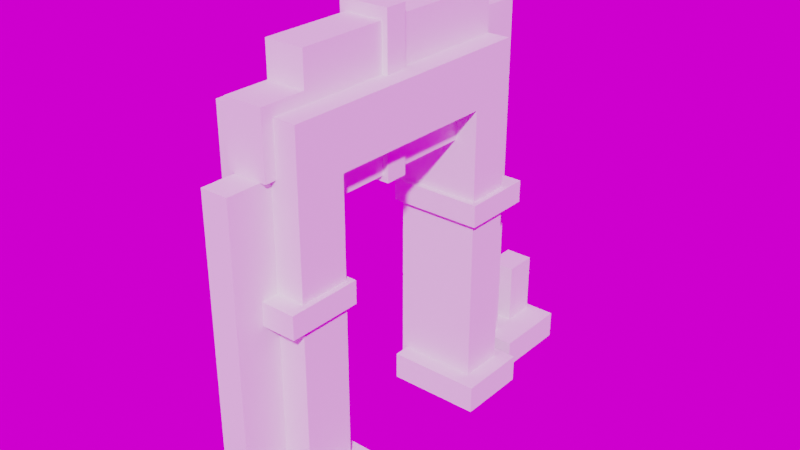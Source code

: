 # Source: porte_leu_.blend  (saved by Blender 2.90.8; exported with 4.5.12 LTS)
import bpy
from mathutils import Matrix  # noqa: F401  (used for matrix-valued properties, if any)

bpy.ops.wm.read_factory_settings(use_empty=True)
scene = bpy.context.scene
scene.name = 'Scene'

# ---- collections
col_collection = bpy.data.collections.new('Collection'); scene.collection.children.link(col_collection)

# ---- images (referenced by path relative to the original .blend; pixels are not part of the script)
import os
ASSET_DIR = os.environ.get("B2B_ASSET_DIR", "")  # directory of the original .blend (textures are referenced by path, not embedded)
HERE = os.path.dirname(os.path.abspath(__file__))  # packed textures are extracted next to this script under _unpacked/

def load_image(name, relpath, width, height, colorspace="sRGB"):
    """Load a texture the original file referenced (path relative to the .blend, or extracted next to this script)."""
    p = next((c for c in (os.path.join(HERE, relpath), os.path.join(ASSET_DIR, relpath)) if relpath and os.path.exists(c)), "")
    if p:
        img = bpy.data.images.load(p, check_existing=True)
        img.name = name
    else:  # same state as the original file: an image datablock whose file is absent (Cycles renders it pink)
        img = bpy.data.images.new(name, width, height)
        img.source = "FILE"
        img.filepath = "//" + (relpath or name)
    img.colorspace_settings.name = colorspace
    return img
img_pixeltexturegrid_64_png = load_image('PixelTextureGrid_64.png', 'WoodPillar.png', 1024, 1024, 'sRGB')

# ---- world
world_world = bpy.data.worlds.new('World'); scene.world = world_world
world_world.use_nodes = True; world_world.node_tree.nodes.clear()
_N = world_world.node_tree.nodes; _L = world_world.node_tree.links
n0 = _N.new('ShaderNodeOutputWorld'); n0.name = 'World Output'; n0.location = (300, 300)
n1 = _N.new('ShaderNodeTexImage'); n1.name = 'Image Texture'; n1.location = (-280, 280)
n1.image = img_pixeltexturegrid_64_png
n1.interpolation = 'Closest'
n2 = _N.new('ShaderNodeEmission'); n2.name = 'Emission'; n2.location = (10, 300)
_L.new(n2.outputs[0], n0.inputs[0])
_L.new(n1.outputs[0], n2.inputs[0])
n0.is_active_output = True
world_world.color = (0.05088, 0.05088, 0.05088)
world_world.use_sun_shadow = False
world_world.sun_shadow_jitter_overblur = 0.0

# ---- meshes
me_cube_001 = bpy.data.meshes.new('Cube.001')
me_cube_001.from_pydata([(-0.6334, -2.358, -0.449), (-0.6334, -2.358, 3.614), (-0.6334, 0.6418, -0.449), (-0.6334, 0.6418, 3.614), (0.3041, -2.358, -0.449), (0.3041, -2.358, 3.614), (0.3041, 0.6418, -0.449), (0.3041, 0.6418, 3.614), (-0.6334, -1.796, -0.449), (-0.6334, -1.796, 3.614), (0.3041, -1.796, -0.449), (0.3041, -1.796, 3.614), (-0.6334, 0.1418, 3.614), (0.3041, 0.1418, -0.449), (-0.6334, 0.1418, -0.449), (0.3041, 0.1418, 3.614), (-0.6334, -2.358, 2.989), (-0.6334, 0.6418, 2.989), (0.3041, 0.6418, 2.989), (0.3041, -2.358, 2.989), (0.3041, -1.796, 2.989), (-0.6334, -1.796, 2.989), (0.3041, 0.1418, 2.989), (-0.6334, 0.1418, 2.989), (0.3041, -2.358, -0.324), (0.3041, -1.796, -0.324), (-0.6334, -1.796, -0.324), (-0.6334, -2.358, -0.324), (-0.6334, 0.6418, -0.324), (0.3041, 0.6418, -0.324), (0.3041, 0.1418, -0.324), (-0.6334, 0.1418, -0.324)], [], [(23, 12, 3, 17), (17, 3, 7, 18), (20, 11, 5, 19), (19, 5, 1, 16), (8, 10, 4, 0), (11, 9, 1, 5), (15, 12, 9, 11), (22, 15, 11, 20), (16, 1, 9, 21), (18, 7, 15, 22), (2, 6, 13, 14), (7, 3, 12, 15), (21, 9, 12, 23), (29, 18, 22, 30), (27, 16, 21, 26), (22, 20, 21, 23), (24, 19, 16, 27), (25, 20, 19, 24), (28, 17, 18, 29), (31, 23, 17, 28), (31, 14, 13, 30), (26, 25, 10, 8), (21, 20, 25, 26), (10, 25, 24, 4), (4, 24, 27, 0), (0, 27, 26, 8), (23, 31, 30, 22), (14, 31, 28, 2), (2, 28, 29, 6), (6, 29, 30, 13)])
_uv = me_cube_001.uv_layers.new(name='UVMap')
_uv.uv.foreach_set('vector', [0.4122, 0.1881, 0.625, 0.1881, 0.625, 0.25, 0.4122, 0.25, 0.4122, 0.25, 0.625, 0.25, 0.625, 0.5, 0.4122, 0.5, 0.4122, 0.6246, 0.625, 0.6246, 0.625, 0.75, 0.4122, 0.75, 0.4122, 0.75, 0.625, 0.75, 0.625, 1.0, 0.4122, 1.0, 0.125, 0.6246, 0.375, 0.6246, 0.375, 0.75, 0.125, 0.75, 0.625, 0.6246, 0.875, 0.6246, 0.875, 0.75, 0.625, 0.75, 0.625, 0.5619, 0.875, 0.5619, 0.875, 0.6246, 0.625, 0.6246, 0.4122, 0.5619, 0.625, 0.5619, 0.625, 0.6246, 0.4122, 0.6246, 0.4122, 0.0, 0.625, 0.0, 0.625, 0.1254, 0.4122, 0.1254, 0.4122, 0.5, 0.625, 0.5, 0.625, 0.5619, 0.4122, 0.5619, 0.125, 0.5, 0.375, 0.5, 0.375, 0.5619, 0.125, 0.5619, 0.625, 0.5, 0.875, 0.5, 0.875, 0.5619, 0.625, 0.5619, 0.4122, 0.1254, 0.625, 0.1254, 0.625, 0.1881, 0.4122, 0.1881, 0.3764, 0.5, 0.4122, 0.5, 0.4122, 0.5619, 0.3764, 0.5619, 0.3765, 0.0, 0.4122, 0.0, 0.4122, 0.1254, 0.3765, 0.1254, 0.4122, 0.5619, 0.4122, 0.6246, 0.4122, 0.1254, 0.4122, 0.1881, 0.3765, 0.75, 0.4122, 0.75, 0.4122, 1.0, 0.3765, 1.0, 0.3765, 0.6246, 0.4122, 0.6246, 0.4122, 0.75, 0.3765, 0.75, 0.3764, 0.25, 0.4122, 0.25, 0.4122, 0.5, 0.3764, 0.5, 0.3764, 0.1881, 0.4122, 0.1881, 0.4122, 0.25, 0.3764, 0.25, 0.3764, 0.1881, 0.375, 0.1881, 0.375, 0.5619, 0.3764, 0.5619, 0.3765, 0.1254, 0.3765, 0.6246, 0.375, 0.6246, 0.375, 0.1254, 0.4122, 0.1254, 0.4122, 0.6246, 0.3765, 0.6246, 0.3765, 0.1254, 0.375, 0.6246, 0.3765, 0.6246, 0.3765, 0.75, 0.375, 0.75, 0.375, 0.75, 0.3765, 0.75, 0.3765, 1.0, 0.375, 1.0, 0.375, 0.0, 0.3765, 0.0, 0.3765, 0.1254, 0.375, 0.1254, 0.4122, 0.1881, 0.3764, 0.1881, 0.3764, 0.5619, 0.4122, 0.5619, 0.375, 0.1881, 0.3764, 0.1881, 0.3764, 0.25, 0.375, 0.25, 0.375, 0.25, 0.3764, 0.25, 0.3764, 0.5, 0.375, 0.5, 0.375, 0.5, 0.3764, 0.5, 0.3764, 0.5619, 0.375, 0.5619])
me_cube_001.use_remesh_fix_poles = True
me_cube_001.use_remesh_preserve_attributes = False
me_cube_001.use_mirror_vertex_groups = False
me_cube_001.update()
me_cube_004 = bpy.data.meshes.new('Cube.004')
me_cube_004.from_pydata([(-0.04228, -1.731, -0.09769), (-0.04228, -1.731, 2.454), (-0.04228, -1.366, -0.09769), (-0.04228, -1.366, 2.454), (0.1855, -1.731, -0.09769), (0.1855, -1.731, 2.454), (0.1855, -1.366, -0.09769), (0.1855, -1.366, 2.454)], [], [(0, 1, 3, 2), (2, 3, 7, 6), (6, 7, 5, 4), (4, 5, 1, 0), (2, 6, 4, 0), (7, 3, 1, 5)])
_uv = me_cube_004.uv_layers.new(name='UVMap')
_uv.uv.foreach_set('vector', [0.375, 0.0, 0.625, 0.0, 0.625, 0.25, 0.375, 0.25, 0.375, 0.25, 0.625, 0.25, 0.625, 0.5, 0.375, 0.5, 0.375, 0.5, 0.625, 0.5, 0.625, 0.75, 0.375, 0.75, 0.375, 0.75, 0.625, 0.75, 0.625, 1.0, 0.375, 1.0, 0.125, 0.5, 0.375, 0.5, 0.375, 0.75, 0.125, 0.75, 0.625, 0.5, 0.875, 0.5, 0.875, 0.75, 0.625, 0.75])
me_cube_004.use_remesh_fix_poles = True
me_cube_004.use_remesh_preserve_attributes = False
me_cube_004.use_mirror_vertex_groups = False
me_cube_004.update()
me_cube_005 = bpy.data.meshes.new('Cube.005')
me_cube_005.from_pydata([(0.4745, -2.198, -0.436), (0.4745, -2.198, 2.708), (0.4745, -1.833, -0.436), (0.4745, -1.833, 2.708), (0.7023, -2.198, -0.436), (0.7023, -2.198, 2.708), (0.7023, -1.833, -0.436), (0.7023, -1.833, 2.708)], [], [(0, 1, 3, 2), (2, 3, 7, 6), (6, 7, 5, 4), (4, 5, 1, 0), (2, 6, 4, 0), (7, 3, 1, 5)])
_uv = me_cube_005.uv_layers.new(name='UVMap')
_uv.uv.foreach_set('vector', [0.375, 0.0, 0.625, 0.0, 0.625, 0.25, 0.375, 0.25, 0.375, 0.25, 0.625, 0.25, 0.625, 0.5, 0.375, 0.5, 0.375, 0.5, 0.625, 0.5, 0.625, 0.75, 0.375, 0.75, 0.375, 0.75, 0.625, 0.75, 0.625, 1.0, 0.375, 1.0, 0.125, 0.5, 0.375, 0.5, 0.375, 0.75, 0.125, 0.75, 0.625, 0.5, 0.875, 0.5, 0.875, 0.75, 0.625, 0.75])
me_cube_005.use_remesh_fix_poles = True
me_cube_005.use_remesh_preserve_attributes = False
me_cube_005.use_mirror_vertex_groups = False
me_cube_005.update()
me_cube_006 = bpy.data.meshes.new('Cube.006')
me_cube_006.from_pydata([(0.7464, -2.467, 2.188), (0.7478, -2.471, 1.797), (0.7464, -4.075, 2.188), (0.7478, -4.066, 1.797), (0.4249, -2.467, 2.188), (0.4289, -2.471, 1.797), (0.4249, -4.075, 2.188), (0.4289, -4.066, 1.797)], [], [(0, 2, 3, 1), (2, 6, 7, 3), (6, 4, 5, 7), (4, 0, 1, 5), (2, 0, 4, 6), (7, 5, 1, 3)])
_uv = me_cube_006.uv_layers.new(name='UVMap')
_uv.uv.foreach_set('vector', [0.375, 0.0, 0.375, 0.25, 0.625, 0.25, 0.625, 0.0, 0.375, 0.25, 0.375, 0.5, 0.625, 0.5, 0.625, 0.25, 0.375, 0.5, 0.375, 0.75, 0.625, 0.75, 0.625, 0.5, 0.375, 0.75, 0.375, 1.0, 0.625, 1.0, 0.625, 0.75, 0.125, 0.5, 0.125, 0.75, 0.375, 0.75, 0.375, 0.5, 0.625, 0.5, 0.625, 0.75, 0.875, 0.75, 0.875, 0.5])
me_cube_006.use_remesh_fix_poles = True
me_cube_006.use_remesh_preserve_attributes = False
me_cube_006.use_mirror_vertex_groups = False
me_cube_006.update()
me_cube_007 = bpy.data.meshes.new('Cube.007')
me_cube_007.from_pydata([(0.4289, -4.111, 2.526), (0.4289, -4.111, 2.89), (0.4289, -2.198, 2.526), (0.4289, -2.198, 2.89), (0.7478, -4.111, 2.526), (0.7478, -4.111, 2.89), (0.7478, -2.198, 2.526), (0.7478, -2.198, 2.89), (0.7478, -4.111, 2.617), (0.4289, -4.111, 2.617), (0.7478, -4.476, 2.617), (0.7478, -4.476, 2.116), (0.4289, -4.476, 2.116), (0.4289, -4.476, 2.617), (0.4289, -4.385, 2.116), (0.7478, -4.385, 2.116)], [], [(0, 9, 1, 3, 2), (2, 3, 7, 6), (6, 7, 5, 8, 4), (8, 9, 13, 10), (2, 6, 4, 0), (7, 3, 1, 5), (11, 10, 13, 12), (9, 8, 5, 1), (0, 4, 15, 14), (9, 0, 14, 12, 13), (4, 8, 10, 11, 15), (14, 15, 11, 12)])
_uv = me_cube_007.uv_layers.new(name='UVMap')
_uv.uv.foreach_set('vector', [0.375, 0.0, 0.444, 0.0, 0.625, 0.0, 0.625, 0.25, 0.375, 0.25, 0.375, 0.25, 0.625, 0.25, 0.625, 0.5, 0.375, 0.5, 0.375, 0.5, 0.625, 0.5, 0.625, 0.75, 0.4536, 0.75, 0.375, 0.75, 0.4536, 0.75, 0.444, 1.0, 0.444, 1.0, 0.4536, 0.75, 0.125, 0.5, 0.375, 0.5, 0.375, 0.75, 0.125, 0.75, 0.625, 0.5, 0.875, 0.5, 0.875, 0.75, 0.625, 0.75, 0.375, 0.75, 0.4536, 0.75, 0.444, 1.0, 0.375, 1.0, 0.444, 1.0, 0.4536, 0.75, 0.625, 0.75, 0.625, 1.0, 0.125, 0.75, 0.375, 0.75, 0.375, 0.75, 0.125, 0.75, 0.444, 0.0, 0.375, 0.0, 0.375, 0.0, 0.375, 0.0, 0.444, 0.0, 0.375, 0.75, 0.4536, 0.75, 0.4536, 0.75, 0.375, 0.75, 0.375, 0.75, 0.125, 0.75, 0.375, 0.75, 0.375, 0.75, 0.125, 0.75])
me_cube_007.use_remesh_fix_poles = True
me_cube_007.use_remesh_preserve_attributes = False
me_cube_007.use_mirror_vertex_groups = False
me_cube_007.update()
me_cube_008 = bpy.data.meshes.new('Cube.008')
me_cube_008.from_pydata([(0.333, -4.856, -0.4302), (0.333, -4.856, -0.2924), (0.333, -4.004, -0.4302), (0.333, -3.983, -0.2924), (0.8382, -4.856, -0.4302), (0.8382, -4.856, -0.2924), (0.8382, -4.004, -0.4302), (0.8382, -3.983, -0.2924), (0.333, -4.396, -0.4302), (0.333, -4.396, -0.2005), (0.333, -3.799, -0.4302), (0.333, -3.799, -0.2005), (1.114, -4.396, -0.4302), (1.114, -4.396, -0.2005), (1.114, -3.799, -0.4302), (1.114, -3.799, -0.2005)], [], [(0, 1, 3, 2), (2, 3, 7, 6), (6, 7, 5, 4), (4, 5, 1, 0), (2, 6, 4, 0), (7, 3, 1, 5), (8, 9, 11, 10), (10, 11, 15, 14), (14, 15, 13, 12), (12, 13, 9, 8), (10, 14, 12, 8), (15, 11, 9, 13)])
_uv = me_cube_008.uv_layers.new(name='UVMap')
_uv.uv.foreach_set('vector', [0.375, 0.0, 0.625, 0.0, 0.625, 0.25, 0.375, 0.25, 0.375, 0.25, 0.625, 0.25, 0.625, 0.5, 0.375, 0.5, 0.375, 0.5, 0.625, 0.5, 0.625, 0.75, 0.375, 0.75, 0.375, 0.75, 0.625, 0.75, 0.625, 1.0, 0.375, 1.0, 0.125, 0.5, 0.375, 0.5, 0.375, 0.75, 0.125, 0.75, 0.625, 0.5, 0.875, 0.5, 0.875, 0.75, 0.625, 0.75, 0.375, 0.0, 0.625, 0.0, 0.625, 0.25, 0.375, 0.25, 0.375, 0.25, 0.625, 0.25, 0.625, 0.5, 0.375, 0.5, 0.375, 0.5, 0.625, 0.5, 0.625, 0.75, 0.375, 0.75, 0.375, 0.75, 0.625, 0.75, 0.625, 1.0, 0.375, 1.0, 0.125, 0.5, 0.375, 0.5, 0.375, 0.75, 0.125, 0.75, 0.625, 0.5, 0.875, 0.5, 0.875, 0.75, 0.625, 0.75])
me_cube_008.use_remesh_fix_poles = True
me_cube_008.use_remesh_preserve_attributes = False
me_cube_008.use_mirror_vertex_groups = False
me_cube_008.update()
me_cube_009 = bpy.data.meshes.new('Cube.009')
me_cube_009.from_pydata([(0.2734, -2.688, -0.4562), (0.2734, -2.688, -0.2284), (0.2734, -2.096, -0.4562), (0.2734, -2.096, -0.2284), (1.048, -2.688, -0.4562), (1.048, -2.688, -0.2284), (1.048, -2.096, -0.4562), (1.048, -2.096, -0.2284), (0.2734, -1.959, -0.4556), (0.2734, -1.959, -0.2278), (0.2734, -1.367, -0.4556), (0.2734, -1.367, -0.2278), (0.9113, -1.959, -0.4556), (0.9113, -1.959, -0.2278), (0.9113, -1.367, -0.4556), (0.9113, -1.367, -0.2278), (0.6834, -1.367, -0.4556), (0.6834, -1.367, -0.2278), (0.6834, -1.959, -0.4556), (0.6834, -1.959, -0.2278), (0.4556, -1.367, -0.4556), (0.4556, -1.959, -0.2278), (0.4556, -1.367, -0.2278), (0.4556, -1.959, -0.4556), (0.6834, -1.64, -0.2278), (0.4556, -1.64, -0.2278), (0.4556, -1.367, 0.2734), (0.6834, -1.367, 0.2734), (0.6834, -1.64, 0.2734), (0.4556, -1.64, 0.2734), (0.4556, -1.367, -0.2278), (0.6834, -1.367, -0.2278), (0.2734, -1.321, -0.2278), (0.2734, -1.321, -0.4556), (0.4556, -1.321, -0.4556), (0.6834, -1.321, -0.2278), (0.9113, -1.321, -0.2278), (0.9113, -1.321, -0.4556), (0.6834, -1.321, -0.4556), (0.4556, -1.321, -0.2278), (0.6834, -1.64, -0.2278), (0.4556, -1.64, -0.2278)], [], [(0, 1, 3, 2), (2, 3, 7, 6), (6, 7, 5, 4), (4, 5, 1, 0), (2, 6, 4, 0), (7, 3, 1, 5), (8, 9, 11, 10), (22, 17, 35, 39), (14, 15, 13, 12), (23, 21, 9, 8), (16, 14, 12, 18), (22, 11, 9, 21, 25), (15, 17, 24, 19, 13), (20, 16, 18, 23), (12, 13, 19, 18), (20, 10, 33, 34), (15, 14, 37, 36), (10, 20, 23, 8), (24, 17, 27, 28), (18, 19, 21, 23), (24, 25, 21, 19), (27, 26, 29, 28), (22, 26, 30), (22, 25, 29, 26), (29, 25, 41), (28, 29, 41, 40), (17, 22, 30, 31), (27, 17, 31), (38, 35, 36, 37), (34, 39, 35, 38), (33, 32, 39, 34), (11, 22, 39, 32), (16, 20, 34, 38), (17, 15, 36, 35), (10, 11, 32, 33), (14, 16, 38, 37), (24, 28, 40), (25, 24, 40, 41), (26, 27, 31, 30)])
_uv = me_cube_009.uv_layers.new(name='UVMap')
_uv.uv.foreach_set('vector', [0.375, 0.0, 0.625, 0.0, 0.625, 0.25, 0.375, 0.25, 0.375, 0.25, 0.625, 0.25, 0.625, 0.5, 0.375, 0.5, 0.375, 0.5, 0.625, 0.5, 0.625, 0.75, 0.375, 0.75, 0.375, 0.75, 0.625, 0.75, 0.625, 1.0, 0.375, 1.0, 0.125, 0.5, 0.375, 0.5, 0.375, 0.75, 0.125, 0.75, 0.625, 0.5, 0.875, 0.5, 0.875, 0.75, 0.625, 0.75, 0.375, 0.0, 0.625, 0.0, 0.625, 0.25, 0.375, 0.25, 0.625, 0.3125, 0.625, 0.375, 0.625, 0.375, 0.625, 0.3125, 0.375, 0.5, 0.625, 0.5, 0.625, 0.75, 0.375, 0.75, 0.375, 0.9375, 0.625, 0.9375, 0.625, 1.0, 0.375, 1.0, 0.25, 0.5, 0.375, 0.5, 0.375, 0.75, 0.25, 0.75, 0.8125, 0.5, 0.875, 0.5, 0.875, 0.75, 0.8125, 0.75, 0.8125, 0.6905, 0.625, 0.5, 0.75, 0.5, 0.75, 0.6904, 0.75, 0.75, 0.625, 0.75, 0.1875, 0.5, 0.25, 0.5, 0.25, 0.75, 0.1875, 0.75, 0.375, 0.75, 0.625, 0.75, 0.625, 0.875, 0.375, 0.875, 0.1875, 0.5, 0.125, 0.5, 0.125, 0.5, 0.1875, 0.5, 0.625, 0.5, 0.375, 0.5, 0.375, 0.5, 0.625, 0.5, 0.125, 0.5, 0.1875, 0.5, 0.1875, 0.75, 0.125, 0.75, 0.75, 0.6904, 0.75, 0.5, 0.75, 0.5, 0.75, 0.6904, 0.375, 0.875, 0.625, 0.875, 0.625, 0.9375, 0.375, 0.9375, 0.75, 0.6904, 0.8125, 0.6905, 0.8125, 0.75, 0.75, 0.75, 0.75, 0.5, 0.8125, 0.5, 0.8125, 0.6905, 0.75, 0.6904, 0.8125, 0.5, 0.8125, 0.5, 0.8125, 0.5, 0.8125, 0.5, 0.8125, 0.6905, 0.8125, 0.6905, 0.8125, 0.5, 0.8125, 0.6905, 0.8125, 0.6905, 0.8125, 0.6905, 0.75, 0.6904, 0.8125, 0.6905, 0.8125, 0.6905, 0.75, 0.6904, 0.625, 0.375, 0.625, 0.3125, 0.625, 0.3125, 0.625, 0.375, 0.75, 0.5, 0.75, 0.5, 0.75, 0.5, 0.375, 0.375, 0.625, 0.375, 0.625, 0.5, 0.375, 0.5, 0.375, 0.3125, 0.625, 0.3125, 0.625, 0.375, 0.375, 0.375, 0.375, 0.25, 0.625, 0.25, 0.625, 0.3125, 0.375, 0.3125, 0.875, 0.5, 0.8125, 0.5, 0.8125, 0.5, 0.875, 0.5, 0.25, 0.5, 0.1875, 0.5, 0.1875, 0.5, 0.25, 0.5, 0.75, 0.5, 0.625, 0.5, 0.625, 0.5, 0.75, 0.5, 0.375, 0.25, 0.625, 0.25, 0.625, 0.25, 0.375, 0.25, 0.375, 0.5, 0.25, 0.5, 0.25, 0.5, 0.375, 0.5, 0.75, 0.6904, 0.75, 0.6904, 0.75, 0.6904, 0.8125, 0.6905, 0.75, 0.6904, 0.75, 0.6904, 0.8125, 0.6905, 0.8125, 0.5, 0.75, 0.5, 0.625, 0.375, 0.625, 0.3125])
me_cube_009.use_remesh_fix_poles = True
me_cube_009.use_remesh_preserve_attributes = False
me_cube_009.use_mirror_vertex_groups = False
me_cube_009.update()
me_cube_010 = bpy.data.meshes.new('Cube.010')
me_cube_010.from_pydata([(0.3645, -3.372, 1.731), (0.3645, -3.372, 2.962), (0.3645, -3.189, 1.731), (0.3645, -3.189, 2.962), (0.7746, -3.372, 1.731), (0.7746, -3.372, 2.962), (0.7746, -3.189, 1.731), (0.7746, -3.189, 2.962), (0.1823, -2.005, 1.139), (0.1823, -2.597, 1.139), (0.1823, -2.005, 1.321), (0.1823, -2.597, 1.321), (0.9568, -2.005, 1.139), (0.9568, -2.597, 1.139), (0.9568, -2.005, 1.321), (0.9568, -2.597, 1.321), (0.1823, -3.918, 1.094), (0.1823, -4.511, 1.094), (0.1823, -3.918, 1.276), (0.1823, -4.511, 1.276), (0.9568, -3.918, 1.094), (0.9568, -4.511, 1.094), (0.9568, -3.918, 1.276), (0.9568, -4.511, 1.276)], [], [(0, 1, 3, 2), (2, 3, 7, 6), (6, 7, 5, 4), (4, 5, 1, 0), (2, 6, 4, 0), (7, 3, 1, 5), (8, 9, 11, 10), (10, 11, 15, 14), (14, 15, 13, 12), (12, 13, 9, 8), (10, 14, 12, 8), (15, 11, 9, 13), (16, 17, 19, 18), (18, 19, 23, 22), (22, 23, 21, 20), (20, 21, 17, 16), (18, 22, 20, 16), (23, 19, 17, 21)])
_uv = me_cube_010.uv_layers.new(name='UVMap')
_uv.uv.foreach_set('vector', [0.375, 0.0, 0.625, 0.0, 0.625, 0.25, 0.375, 0.25, 0.375, 0.25, 0.625, 0.25, 0.625, 0.5, 0.375, 0.5, 0.375, 0.5, 0.625, 0.5, 0.625, 0.75, 0.375, 0.75, 0.375, 0.75, 0.625, 0.75, 0.625, 1.0, 0.375, 1.0, 0.125, 0.5, 0.375, 0.5, 0.375, 0.75, 0.125, 0.75, 0.625, 0.5, 0.875, 0.5, 0.875, 0.75, 0.625, 0.75, 0.375, 0.0, 0.625, 0.0, 0.625, 0.25, 0.375, 0.25, 0.375, 0.25, 0.625, 0.25, 0.625, 0.5, 0.375, 0.5, 0.375, 0.5, 0.625, 0.5, 0.625, 0.75, 0.375, 0.75, 0.375, 0.75, 0.625, 0.75, 0.625, 1.0, 0.375, 1.0, 0.125, 0.5, 0.375, 0.5, 0.375, 0.75, 0.125, 0.75, 0.625, 0.5, 0.875, 0.5, 0.875, 0.75, 0.625, 0.75, 0.375, 0.0, 0.625, 0.0, 0.625, 0.25, 0.375, 0.25, 0.375, 0.25, 0.625, 0.25, 0.625, 0.5, 0.375, 0.5, 0.375, 0.5, 0.625, 0.5, 0.625, 0.75, 0.375, 0.75, 0.375, 0.75, 0.625, 0.75, 0.625, 1.0, 0.375, 1.0, 0.125, 0.5, 0.375, 0.5, 0.375, 0.75, 0.125, 0.75, 0.625, 0.5, 0.875, 0.5, 0.875, 0.75, 0.625, 0.75])
me_cube_010.use_remesh_fix_poles = True
me_cube_010.use_remesh_preserve_attributes = False
me_cube_010.use_mirror_vertex_groups = False
me_cube_010.update()

# ---- objects
ob_cube = bpy.data.objects.new('Cube', me_cube_001)
ob_cube_001 = bpy.data.objects.new('Cube.001', me_cube_004)
ob_cube_002 = bpy.data.objects.new('Cube.002', me_cube_005)
ob_cube_003 = bpy.data.objects.new('Cube.003', me_cube_006)
ob_cube_004 = bpy.data.objects.new('Cube.004', me_cube_007)
ob_cube_005 = bpy.data.objects.new('Cube.005', me_cube_008)
ob_cube_006 = bpy.data.objects.new('Cube.006', me_cube_009)
ob_cube_007 = bpy.data.objects.new('Cube.007', me_cube_010)

# ---- transforms, parenting, visibility, modifiers, constraints
ob_cube.location = (-0.3041, 0.3582, 1.449)
ob_cube.lineart.crease_threshold = 0.0
ob_cube_001.location = (-0.567, -0.126, 1.134)
ob_cube_001.scale = (1.372, 1.372, 1.372)
ob_cube_001.lineart.crease_threshold = 0.0
ob_cube_002.location = (-1.276, 4.015, 1.598)
ob_cube_002.scale = (1.372, 1.372, 1.372)
ob_cube_002.lineart.crease_threshold = 0.0
ob_cube_003.location = (-1.276, 4.015, 1.598)
ob_cube_003.scale = (1.372, 1.372, 1.372)
ob_cube_003.lineart.crease_threshold = 0.0
ob_cube_004.location = (-1.276, 4.015, 1.598)
ob_cube_004.scale = (1.372, 1.372, 1.372)
ob_cube_004.lineart.crease_threshold = 0.0
ob_cube_005.location = (-1.276, 4.015, 1.598)
ob_cube_005.scale = (1.372, 1.372, 1.372)
ob_cube_005.lineart.crease_threshold = 0.0
ob_cube_006.location = (-1.25, 4.0, 1.625)
ob_cube_006.scale = (1.372, 1.372, 1.372)
ob_cube_006.lineart.crease_threshold = 0.0
ob_cube_007.location = (-1.25, 4.0, 1.625)
ob_cube_007.scale = (1.372, 1.372, 1.372)
ob_cube_007.lineart.crease_threshold = 0.0

# ---- collection membership
col_collection.objects.link(ob_cube)
col_collection.objects.link(ob_cube_001)
col_collection.objects.link(ob_cube_002)
col_collection.objects.link(ob_cube_003)
col_collection.objects.link(ob_cube_004)
col_collection.objects.link(ob_cube_005)
col_collection.objects.link(ob_cube_006)
col_collection.objects.link(ob_cube_007)

# ---- scene / render settings (as saved in the file)
scene.frame_start = 1; scene.frame_end = 250; scene.frame_set(5)
scene.render.engine = 'BLENDER_EEVEE_NEXT'
scene.cycles.use_denoising = False
scene.cycles.samples = 128
scene.cycles.sampling_pattern = 'TABULATED_SOBOL'
scene.cycles.use_adaptive_sampling = False
scene.cycles.use_light_tree = False
scene.view_settings.view_transform = 'Filmic'
bpy.context.view_layer.update()

# ---- added for rendering (the .blend has no active camera and no usable light): camera, sun
cam_auto = bpy.data.cameras.new('AutoCamera')
cam_auto.lens = 50.0
cam_auto.sensor_width = 36.0
cam_auto.clip_end = 1000.0
ob_auto_camera = bpy.data.objects.new('AutoCamera', cam_auto)
scene.collection.objects.link(ob_auto_camera)
ob_auto_camera.location = (5.96298, -7.83363, 8.41293)
ob_auto_camera.rotation_euler = (1.09748, -7.21219e-08, 0.694738)
scene.camera = ob_auto_camera
light_auto_sun = bpy.data.lights.new('AutoSun', 'SUN')
light_auto_sun.energy = 3.0
light_auto_sun.angle = 0.0523599
ob_auto_sun = bpy.data.objects.new('AutoSun', light_auto_sun)
scene.collection.objects.link(ob_auto_sun)
ob_auto_sun.rotation_euler = (0.872665, 0.174533, 0.523599)
bpy.context.view_layer.update()
